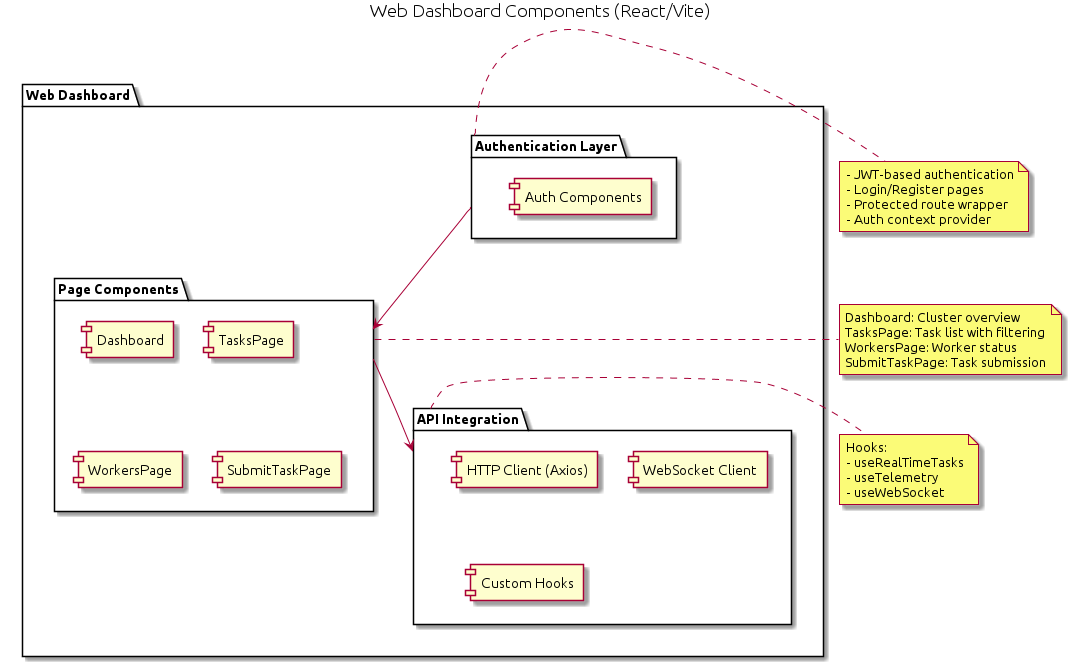

The diagram above was rendered by PlantUML. Its source (embedded in the PNG):
@startuml web-ui

skinparam componentStyle rectangle

title Web Dashboard Components (React/Vite)

package "Web Dashboard" {
    
    package "Authentication Layer" as AuthPkg {
        component "Auth Components" as AuthComp
    }
    
    package "Page Components" as PagesPkg {
        component "Dashboard" as Dashboard
        component "TasksPage" as TasksPage
        component "WorkersPage" as WorkersPage
        component "SubmitTaskPage" as SubmitPage
    }
    
    package "API Integration" as APIPkg {
        component "HTTP Client (Axios)" as HTTPClient
        component "WebSocket Client" as WSClient
        component "Custom Hooks" as Hooks
    }
    
    AuthPkg --> PagesPkg
    PagesPkg --> APIPkg
}

note right of AuthPkg
    - JWT-based authentication
    - Login/Register pages
    - Protected route wrapper
    - Auth context provider
end note

note right of PagesPkg
    Dashboard: Cluster overview
    TasksPage: Task list with filtering
    WorkersPage: Worker status
    SubmitTaskPage: Task submission
end note

note right of APIPkg
    Hooks:
    - useRealTimeTasks
    - useTelemetry
    - useWebSocket
end note

@enduml